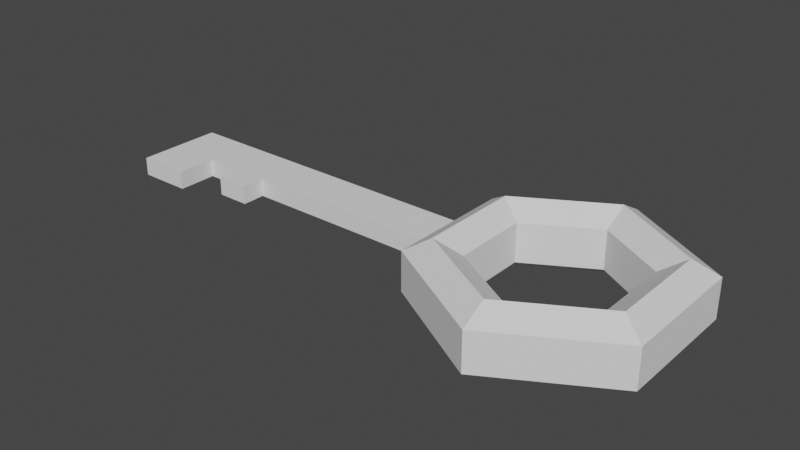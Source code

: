 # Source: llave.blend  (saved by Blender 2.92.15; exported with 4.5.12 LTS)
import bpy
from mathutils import Matrix  # noqa: F401  (used for matrix-valued properties, if any)

bpy.ops.wm.read_factory_settings(use_empty=True)
scene = bpy.context.scene
scene.name = 'Scene'

# ---- collections
col_collection = bpy.data.collections.new('Collection'); scene.collection.children.link(col_collection)

# ---- world
world_world = bpy.data.worlds.new('World'); scene.world = world_world
world_world.use_nodes = True; world_world.node_tree.nodes.clear()
_N = world_world.node_tree.nodes; _L = world_world.node_tree.links
n0 = _N.new('ShaderNodeOutputWorld'); n0.name = 'World Output'; n0.location = (300, 300)
n1 = _N.new('ShaderNodeBackground'); n1.name = 'Background'; n1.location = (10, 300)
n1.inputs[0].default_value = (0.05088, 0.05088, 0.05088, 1.0)
_L.new(n1.outputs[0], n0.inputs[0])
n0.is_active_output = True
world_world.color = (0.05088, 0.05088, 0.05088)
world_world.use_sun_shadow = False
world_world.sun_shadow_jitter_overblur = 0.0

# ---- meshes
me_cylinder = bpy.data.meshes.new('Cylinder')
me_cylinder.from_pydata([(0.4535, 0.2145, -0.03848), (0.4535, 0.2145, 0.03848), (0.6738, 0.08727, -0.03848), (0.6738, 0.08727, 0.03848), (0.6738, -0.1671, -0.03848), (0.6738, -0.1671, 0.03848), (0.4535, -0.2943, -0.03848), (0.4535, -0.2943, 0.03848), (0.2332, -0.1671, -0.03848), (0.2332, -0.1671, 0.03848), (0.2332, 0.08727, -0.03848), (0.2332, 0.08727, 0.03848), (0.2332, -0.08696, 0.01791), (0.2332, -0.08696, -0.01791), (0.2332, 0.007096, -0.01791), (0.2332, 0.007096, 0.01791), (-0.4246, -0.08696, 0.01791), (-0.4246, -0.08696, -0.01791), (-0.4246, 0.007096, -0.01791), (-0.4246, 0.007096, 0.01791), (0.5857, 0.03639, 0.03848), (0.4535, 0.1127, 0.03848), (0.5857, -0.1163, 0.03848), (0.4535, -0.1926, 0.03848), (0.3213, -0.1163, 0.03848), (0.3213, 0.03639, 0.03848), (0.4535, 0.1127, -0.03848), (0.5857, 0.03639, -0.03848), (0.5857, -0.1163, -0.03848), (0.4535, -0.1926, -0.03848), (0.3213, -0.1163, -0.03848), (0.3213, 0.03639, -0.03848), (-0.3204, 0.007096, -0.01791), (-0.3204, 0.007096, 0.01791), (-0.3204, -0.08696, -0.01791), (-0.3204, -0.08696, 0.01791), (-0.2429, 0.007096, 0.01791), (-0.2429, -0.08696, 0.01791), (-0.2429, 0.007096, -0.01791), (-0.2429, -0.08696, -0.01791), (-0.1781, 0.007096, 0.01791), (-0.1781, -0.08696, 0.01791), (-0.1781, 0.007096, -0.01791), (-0.1781, -0.08696, -0.01791), (-0.4246, -0.1646, 0.01791), (-0.4246, -0.1646, -0.01791), (-0.3204, -0.1646, -0.01791), (-0.3204, -0.1646, 0.01791), (-0.1781, -0.1332, -0.01791), (-0.2429, -0.1332, -0.01791), (-0.2429, -0.1332, 0.01791), (-0.1781, -0.1332, 0.01791), (0.6297, 0.06183, 0.06684), (0.6297, -0.1417, 0.06684), (0.2772, -0.1417, 0.06684), (0.2772, 0.06183, 0.06684), (0.4535, 0.1636, 0.06684), (0.4535, -0.2435, 0.06684), (0.4535, 0.1636, -0.06684), (0.2772, 0.06183, -0.06684), (0.2772, -0.1417, -0.06684), (0.4535, -0.2435, -0.06684), (0.6297, -0.1417, -0.06684), (0.6297, 0.06183, -0.06684)], [], [(0, 1, 3, 2), (2, 3, 5, 4), (4, 5, 7, 6), (6, 7, 9, 8), (53, 52, 20, 22), (9, 11, 15, 12), (10, 11, 1, 0), (59, 58, 26, 31), (33, 32, 18, 19), (8, 9, 12, 13), (11, 10, 14, 15), (10, 8, 13, 14), (17, 16, 19, 18), (32, 34, 17, 18), (35, 33, 19, 16), (35, 16, 44, 47), (27, 28, 22, 20), (55, 54, 24, 25), (52, 56, 21, 20), (57, 53, 22, 23), (56, 55, 25, 21), (54, 57, 23, 24), (61, 60, 30, 29), (63, 62, 28, 27), (60, 59, 31, 30), (58, 63, 27, 26), (62, 61, 29, 28), (28, 29, 23, 22), (29, 30, 24, 23), (30, 31, 25, 24), (31, 26, 21, 25), (26, 27, 20, 21), (39, 37, 35, 34), (37, 36, 33, 35), (38, 39, 34, 32), (36, 38, 32, 33), (40, 42, 38, 36), (42, 43, 39, 38), (41, 40, 36, 37), (41, 37, 50, 51), (13, 12, 41, 43), (12, 15, 40, 41), (14, 13, 43, 42), (15, 14, 42, 40), (46, 47, 44, 45), (17, 34, 46, 45), (16, 17, 45, 44), (34, 35, 47, 46), (48, 51, 50, 49), (37, 39, 49, 50), (39, 43, 48, 49), (43, 41, 51, 48), (9, 7, 57, 54), (1, 11, 55, 56), (7, 5, 53, 57), (3, 1, 56, 52), (11, 9, 54, 55), (5, 3, 52, 53), (4, 6, 61, 62), (0, 2, 63, 58), (8, 10, 59, 60), (2, 4, 62, 63), (6, 8, 60, 61), (10, 0, 58, 59)])
_uv = me_cylinder.uv_layers.new(name='UVMap')
_uv.uv.foreach_set('vector', [0.1466, 0.5702, 0.1026, 0.5671, 0.1039, 0.4387, 0.1461, 0.4402, 0.1461, 0.4402, 0.1039, 0.4387, 0.1025, 0.314, 0.1447, 0.3155, 0.1447, 0.3155, 0.1025, 0.314, 0.1019, 0.184, 0.1459, 0.1871, 0.1459, 0.1871, 0.1019, 0.184, 0.0913, 0.0001444, 0.1682, 0.004421, 0.07038, 0.3135, 0.07233, 0.4377, 0.03343, 0.4347, 0.03077, 0.3116, 0.5406, 0.0001444, 0.5406, 0.1747, 0.5265, 0.1197, 0.5265, 0.05515, 0.1572, 0.7541, 0.08035, 0.7498, 0.1026, 0.5671, 0.1466, 0.5702, 0.2058, 0.7275, 0.1821, 0.5694, 0.2239, 0.568, 0.2484, 0.6983, 0.4156, 0.09621, 0.3911, 0.09621, 0.3911, 0.02471, 0.4156, 0.02471, 0.4878, 0.0001444, 0.5406, 0.0001444, 0.5265, 0.05515, 0.502, 0.05515, 0.5406, 0.1747, 0.4878, 0.1747, 0.502, 0.1197, 0.5265, 0.1197, 0.4878, 0.1747, 0.4878, 0.0001444, 0.502, 0.05515, 0.502, 0.1197, 0.3266, 0.02471, 0.3266, 0.0001444, 0.3911, 0.0001444, 0.3911, 0.02471, 0.3911, 0.09621, 0.3266, 0.09621, 0.3266, 0.02471, 0.3911, 0.02471, 0.6285, 0.5408, 0.6285, 0.4763, 0.7, 0.4763, 0.7, 0.5408, 0.6285, 0.5408, 0.7, 0.5408, 0.7, 0.5941, 0.6285, 0.5941, 0.7002, 0.7904, 0.7002, 0.6857, 0.753, 0.6857, 0.753, 0.7904, 0.5766, 0.1572, 0.5766, 0.0176, 0.6125, 0.03505, 0.6125, 0.1398, 0.07233, 0.4377, 0.07097, 0.5639, 0.03143, 0.5569, 0.03343, 0.4347, 0.06644, 0.1848, 0.07038, 0.3135, 0.03077, 0.3116, 0.02469, 0.1862, 0.07097, 0.5639, 0.03941, 0.7188, 0.0001445, 0.6864, 0.03143, 0.5569, 0.0427, 0.02672, 0.06644, 0.1848, 0.02469, 0.1862, 0.0001444, 0.05597, 0.1776, 0.1904, 0.2091, 0.03547, 0.2484, 0.06781, 0.2171, 0.1974, 0.1782, 0.4408, 0.1762, 0.3166, 0.2151, 0.3195, 0.2178, 0.4427, 0.4519, 0.0176, 0.4519, 0.1572, 0.4159, 0.1398, 0.4159, 0.03505, 0.1821, 0.5694, 0.1782, 0.4408, 0.2178, 0.4427, 0.2239, 0.568, 0.1762, 0.3166, 0.1776, 0.1904, 0.2171, 0.1974, 0.2151, 0.3195, 0.7002, 0.6857, 0.7002, 0.581, 0.753, 0.581, 0.753, 0.6857, 0.7002, 0.581, 0.7002, 0.4763, 0.753, 0.4763, 0.753, 0.581, 0.5207, 0.2278, 0.4159, 0.2278, 0.4159, 0.175, 0.5207, 0.175, 0.7002, 0.9999, 0.7002, 0.8951, 0.753, 0.8951, 0.753, 0.9999, 0.7002, 0.8951, 0.7002, 0.7904, 0.753, 0.7904, 0.753, 0.8951, 0.4405, 0.3345, 0.4159, 0.3345, 0.4159, 0.2813, 0.4405, 0.2813, 0.5753, 0.5408, 0.5753, 0.4763, 0.6285, 0.4763, 0.6285, 0.5408, 0.3911, 0.1494, 0.3266, 0.1494, 0.3266, 0.09621, 0.3911, 0.09621, 0.4156, 0.1494, 0.3911, 0.1494, 0.3911, 0.09621, 0.4156, 0.09621, 0.4156, 0.1938, 0.3911, 0.1938, 0.3911, 0.1494, 0.4156, 0.1494, 0.3911, 0.1938, 0.3266, 0.1938, 0.3266, 0.1494, 0.3911, 0.1494, 0.5308, 0.5408, 0.5308, 0.4763, 0.5753, 0.4763, 0.5753, 0.5408, 0.5308, 0.5408, 0.5753, 0.5408, 0.5753, 0.5725, 0.5308, 0.5725, 0.3266, 0.476, 0.302, 0.476, 0.302, 0.1938, 0.3266, 0.1938, 0.2487, 0.5408, 0.2487, 0.4763, 0.5308, 0.4763, 0.5308, 0.5408, 0.3911, 0.476, 0.3266, 0.476, 0.3266, 0.1938, 0.3911, 0.1938, 0.4156, 0.476, 0.3911, 0.476, 0.3911, 0.1938, 0.4156, 0.1938, 0.2733, 0.09621, 0.2487, 0.09621, 0.2487, 0.02471, 0.2733, 0.02471, 0.3266, 0.02471, 0.3266, 0.09621, 0.2733, 0.09621, 0.2733, 0.02471, 0.3266, 0.0001444, 0.3266, 0.02471, 0.2733, 0.02471, 0.2733, 0.0001444, 0.4405, 0.2813, 0.4159, 0.2813, 0.4159, 0.2281, 0.4405, 0.2281, 0.4405, 0.4107, 0.4159, 0.4107, 0.4159, 0.3663, 0.4405, 0.3663, 0.4159, 0.3345, 0.4405, 0.3345, 0.4405, 0.3663, 0.4159, 0.3663, 0.3266, 0.1494, 0.3266, 0.1938, 0.2948, 0.1938, 0.2948, 0.1494, 0.4405, 0.4424, 0.4159, 0.4424, 0.4159, 0.4107, 0.4405, 0.4107, 0.0913, 0.0001444, 0.1019, 0.184, 0.06644, 0.1848, 0.0427, 0.02672, 0.1026, 0.5671, 0.08035, 0.7498, 0.03941, 0.7188, 0.07097, 0.5639, 0.1019, 0.184, 0.1025, 0.314, 0.07038, 0.3135, 0.06644, 0.1848, 0.1039, 0.4387, 0.1026, 0.5671, 0.07097, 0.5639, 0.07233, 0.4377, 0.5406, 0.1747, 0.5406, 0.0001444, 0.5766, 0.0176, 0.5766, 0.1572, 0.1025, 0.314, 0.1039, 0.4387, 0.07233, 0.4377, 0.07038, 0.3135, 0.1447, 0.3155, 0.1459, 0.1871, 0.1776, 0.1904, 0.1762, 0.3166, 0.1466, 0.5702, 0.1461, 0.4402, 0.1782, 0.4408, 0.1821, 0.5694, 0.4878, 0.0001444, 0.4878, 0.1747, 0.4519, 0.1572, 0.4519, 0.0176, 0.1461, 0.4402, 0.1447, 0.3155, 0.1762, 0.3166, 0.1782, 0.4408, 0.1459, 0.1871, 0.1682, 0.004421, 0.2091, 0.03547, 0.1776, 0.1904, 0.1572, 0.7541, 0.1466, 0.5702, 0.1821, 0.5694, 0.2058, 0.7275])
me_cylinder.use_remesh_fix_poles = True
me_cylinder.use_remesh_preserve_attributes = False
me_cylinder.use_mirror_vertex_groups = False
me_cylinder.update()

# ---- objects
ob_cylinder = bpy.data.objects.new('Cylinder', me_cylinder)

# ---- transforms, parenting, visibility, modifiers, constraints
ob_cylinder.location = (0.0, 0.0, 0.0)
ob_cylinder.lineart.crease_threshold = 0.0

# ---- collection membership
col_collection.objects.link(ob_cylinder)

# ---- scene / render settings (as saved in the file)
scene.frame_start = 1; scene.frame_end = 250; scene.frame_set(1)
scene.render.engine = 'BLENDER_EEVEE_NEXT'
scene.cycles.use_denoising = False
scene.cycles.samples = 128
scene.cycles.sampling_pattern = 'TABULATED_SOBOL'
scene.cycles.use_adaptive_sampling = False
scene.cycles.use_light_tree = False
scene.view_settings.view_transform = 'Filmic'
bpy.context.view_layer.update()

# ---- added for rendering (the .blend has no active camera and no usable light): camera, sun
cam_auto = bpy.data.cameras.new('AutoCamera')
cam_auto.lens = 50.0
cam_auto.sensor_width = 36.0
cam_auto.clip_end = 1000.0
ob_auto_camera = bpy.data.objects.new('AutoCamera', cam_auto)
scene.collection.objects.link(ob_auto_camera)
ob_auto_camera.location = (1.25146, -1.39218, 0.901499)
ob_auto_camera.rotation_euler = (1.09748, -7.21219e-08, 0.694738)
scene.camera = ob_auto_camera
light_auto_sun = bpy.data.lights.new('AutoSun', 'SUN')
light_auto_sun.energy = 3.0
light_auto_sun.angle = 0.0523599
ob_auto_sun = bpy.data.objects.new('AutoSun', light_auto_sun)
scene.collection.objects.link(ob_auto_sun)
ob_auto_sun.rotation_euler = (0.872665, 0.174533, 0.523599)
bpy.context.view_layer.update()
